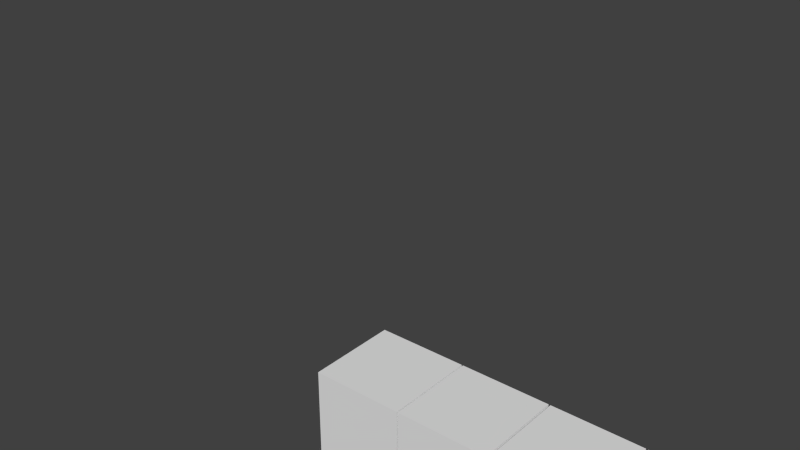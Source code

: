 # Source: giant_sandworm.blend  (saved by Blender 2.72.0; exported with 4.5.12 LTS)
import bpy
from mathutils import Matrix  # noqa: F401  (used for matrix-valued properties, if any)

bpy.ops.wm.read_factory_settings(use_empty=True)
scene = bpy.context.scene
scene.name = 'Scene'

# ---- collections
col_collection_1 = bpy.data.collections.new('Collection 1'); scene.collection.children.link(col_collection_1)

# ---- materials (node trees are filled in below, after node groups)
mat_material = bpy.data.materials.new('Material')
mat_material.alpha_threshold = 0.0
mat_material.use_transparent_shadow = False
mat_material.roughness = 0.5
mat_material.line_color = (0.0, 0.0, 0.0, 1.0)

# ---- material node trees

# ---- world
world_world = bpy.data.worlds.new('World'); scene.world = world_world
world_world.color = (0.05088, 0.05088, 0.05088)
world_world.use_sun_shadow = False
world_world.sun_shadow_jitter_overblur = 0.0
world_world.cycles.sampling_method = 'MANUAL'
world_world.cycles.sample_map_resolution = 256

# ---- meshes
me_cube_010 = bpy.data.meshes.new('Cube.010')
me_cube_010.from_pydata([(3.013, -0.9518, -0.4614), (3.013, -0.9527, 0.4679), (2.564, -0.9527, 0.4679), (2.564, -0.9518, -0.4614), (3.013, -0.8476, -0.4613), (3.013, -0.8485, 0.4681), (2.564, -0.8485, 0.4681), (2.564, -0.8476, -0.4613), (2.547, -0.9731, -0.727), (2.547, -0.9746, 0.7335), (1.92, -0.9746, 0.7335), (1.92, -0.9731, -0.727), (2.547, -0.8257, -0.7268), (2.547, -0.8272, 0.7336), (1.92, -0.8272, 0.7336), (1.92, -0.8257, -0.7268), (2.547, 0.8272, -0.7251), (2.547, 0.8257, 0.7353), (1.92, 0.8257, 0.7353), (1.92, 0.8272, -0.7251), (2.547, 0.9746, -0.7249), (2.547, 0.9731, 0.7355), (1.92, 0.9731, 0.7355), (1.92, 0.9746, -0.7249), (3.013, 0.8485, -0.4595), (3.013, 0.8476, 0.4698), (2.564, 0.8476, 0.4698), (2.564, 0.8485, -0.4595), (3.013, 0.9527, -0.4594), (3.013, 0.9518, 0.4699), (2.564, 0.9518, 0.4699), (2.564, 0.9527, -0.4594), (3.013, 0.4647, 0.8523), (3.013, -0.4647, 0.8523), (2.564, -0.4647, 0.8523), (2.564, 0.4647, 0.8523), (3.013, 0.4647, 0.9565), (3.013, -0.4647, 0.9565), (2.564, -0.4647, 0.9565), (2.564, 0.4647, 0.9565), (2.547, 0.7302, 0.8307), (2.547, -0.7302, 0.8307), (1.92, -0.7302, 0.8307), (1.92, 0.7302, 0.8307), (2.547, 0.7302, 0.9781), (2.547, -0.7302, 0.9781), (1.92, -0.7302, 0.9781), (1.92, 0.7302, 0.9781), (2.547, 0.7302, -0.9696), (2.547, -0.7302, -0.9696), (1.92, -0.7302, -0.9696), (1.92, 0.7302, -0.9696), (2.547, 0.7302, -0.8222), (2.547, -0.7302, -0.8222), (1.92, -0.7302, -0.8222), (1.92, 0.7302, -0.8222), (3.013, 0.4647, -0.948), (3.013, -0.4647, -0.948), (2.564, -0.4647, -0.948), (2.564, 0.4647, -0.948), (3.013, 0.4647, -0.8438), (3.013, -0.4647, -0.8438), (2.564, -0.4647, -0.8438), (2.564, 0.4647, -0.8438), (1.908, 1.0, -1.0), (1.908, -1.0, -1.0), (1.032, -1.0, -1.0), (1.032, 1.0, -1.0), (1.908, 1.0, 1.0), (1.908, -1.0, 1.0), (1.032, -1.0, 1.0), (1.032, 1.0, 1.0), (1.0, 1.0, -1.0), (1.0, -1.0, -1.0), (-1.0, -1.0, -1.0), (-1.0, 1.0, -1.0), (1.0, 1.0, 1.0), (1.0, -1.0, 1.0), (-1.0, -1.0, 1.0), (-1.0, 1.0, 1.0), (-1.026, 1.0, -1.0), (-1.026, -1.0, -1.0), (-3.026, -1.0, -1.0), (-3.026, 1.0, -1.0), (-1.026, 1.0, 1.0), (-1.026, -1.0, 1.0), (-3.026, -1.0, 1.0), (-3.026, 1.0, 1.0), (-3.087, 1.0, -1.0), (-3.087, -1.0, -1.0), (-5.087, -1.0, -1.0), (-5.087, 1.0, -1.0), (-3.087, 1.0, 1.0), (-3.087, -1.0, 1.0), (-5.087, -1.0, 1.0), (-5.087, 1.0, 1.0), (-5.133, 1.0, -1.0), (-5.133, -1.0, -1.0), (-7.133, -1.0, -1.0), (-7.133, 1.0, -1.0), (-5.133, 1.0, 1.0), (-5.133, -1.0, 1.0), (-7.133, -1.0, 1.0), (-7.133, 1.0, 1.0), (-7.175, 1.0, -1.0), (-7.175, -1.0, -1.0), (-9.175, -1.0, -1.0), (-9.175, 1.0, -1.0), (-7.175, 1.0, 1.0), (-7.175, -1.0, 1.0), (-9.175, -1.0, 1.0), (-9.175, 1.0, 1.0), (-9.206, 1.0, -1.0), (-9.206, -1.0, -1.0), (-11.21, -1.0, -1.0), (-11.21, 1.0, -1.0), (-9.206, 1.0, 1.0), (-9.206, -1.0, 1.0), (-11.21, -1.0, 1.0), (-11.21, 1.0, 1.0)], [], [(0, 1, 2, 3), (4, 7, 6, 5), (0, 4, 5, 1), (1, 5, 6, 2), (2, 6, 7, 3), (4, 0, 3, 7), (8, 9, 10, 11), (12, 15, 14, 13), (8, 12, 13, 9), (9, 13, 14, 10), (10, 14, 15, 11), (12, 8, 11, 15), (16, 17, 18, 19), (20, 23, 22, 21), (16, 20, 21, 17), (17, 21, 22, 18), (18, 22, 23, 19), (20, 16, 19, 23), (24, 25, 26, 27), (28, 31, 30, 29), (24, 28, 29, 25), (25, 29, 30, 26), (26, 30, 31, 27), (28, 24, 27, 31), (32, 33, 34, 35), (36, 39, 38, 37), (32, 36, 37, 33), (33, 37, 38, 34), (34, 38, 39, 35), (36, 32, 35, 39), (40, 41, 42, 43), (44, 47, 46, 45), (40, 44, 45, 41), (41, 45, 46, 42), (42, 46, 47, 43), (44, 40, 43, 47), (48, 49, 50, 51), (52, 55, 54, 53), (48, 52, 53, 49), (49, 53, 54, 50), (50, 54, 55, 51), (52, 48, 51, 55), (56, 57, 58, 59), (60, 63, 62, 61), (56, 60, 61, 57), (57, 61, 62, 58), (58, 62, 63, 59), (60, 56, 59, 63), (64, 65, 66, 67), (68, 71, 70, 69), (64, 68, 69, 65), (65, 69, 70, 66), (66, 70, 71, 67), (68, 64, 67, 71), (72, 73, 74, 75), (76, 79, 78, 77), (72, 76, 77, 73), (73, 77, 78, 74), (74, 78, 79, 75), (76, 72, 75, 79), (80, 81, 82, 83), (84, 87, 86, 85), (80, 84, 85, 81), (81, 85, 86, 82), (82, 86, 87, 83), (84, 80, 83, 87), (88, 89, 90, 91), (92, 95, 94, 93), (88, 92, 93, 89), (89, 93, 94, 90), (90, 94, 95, 91), (92, 88, 91, 95), (96, 97, 98, 99), (100, 103, 102, 101), (96, 100, 101, 97), (97, 101, 102, 98), (98, 102, 103, 99), (100, 96, 99, 103), (104, 105, 106, 107), (108, 111, 110, 109), (104, 108, 109, 105), (105, 109, 110, 106), (106, 110, 111, 107), (108, 104, 107, 111), (112, 113, 114, 115), (116, 119, 118, 117), (112, 116, 117, 113), (113, 117, 118, 114), (114, 118, 119, 115), (116, 112, 115, 119)])
_uv = me_cube_010.uv_layers.new(name='UVMap')
_uv.uv.foreach_set('vector', [0.6671, 0.9354, 0.6671, 1.0, 0.6357, 1.0, 0.6357, 0.9354, 0.1625, 0.6448, 0.1939, 0.6448, 0.1939, 0.7094, 0.1625, 0.7094, 0.839, 0.6949, 0.8462, 0.6949, 0.8462, 0.7595, 0.839, 0.7595, 0.7931, 0.9354, 0.8003, 0.9354, 0.8003, 0.9667, 0.7931, 0.9667, 0.9839, 0.6845, 0.9767, 0.6845, 0.9767, 0.6199, 0.9839, 0.6199, 0.7858, 0.9667, 0.7785, 0.9667, 0.7785, 0.9354, 0.7858, 0.9354, 0.5853, 0.9354, 0.5853, 0.8339, 0.6291, 0.8339, 0.6291, 0.9354, 0.1284, 0.62, 0.1722, 0.62, 0.1722, 0.7215, 0.1284, 0.7215, 0.9767, 0.5185, 0.987, 0.5185, 0.987, 0.6199, 0.9767, 0.6199, 0.7288, 0.979, 0.7185, 0.979, 0.7185, 0.9354, 0.7288, 0.9354, 0.9881, 0.406, 0.9779, 0.406, 0.9779, 0.3045, 0.9881, 0.3045, 0.7082, 0.979, 0.6979, 0.979, 0.6979, 0.9354, 0.7082, 0.9354, 0.1365, 0.7835, 0.1365, 0.682, 0.1803, 0.682, 0.1803, 0.7835, 0.8481, 0.8339, 0.8919, 0.8339, 0.8919, 0.9354, 0.8481, 0.9354, 0.9779, 0.0, 0.9881, 2.485e-08, 0.9881, 0.1015, 0.9779, 0.1015, 0.7494, 0.979, 0.7391, 0.979, 0.7391, 0.9354, 0.7494, 0.9354, 0.9973, 0.5185, 0.987, 0.5185, 0.987, 0.417, 0.9973, 0.417, 0.7185, 0.979, 0.7082, 0.979, 0.7082, 0.9354, 0.7185, 0.9354, 0.1361, 0.6936, 0.1361, 0.7582, 0.1047, 0.7582, 0.1047, 0.6936, 0.9686, 0.6949, 1.0, 0.6949, 1.0, 0.7595, 0.9686, 0.7595, 0.839, 0.7595, 0.8462, 0.7595, 0.8462, 0.8241, 0.839, 0.8241, 0.8003, 0.9354, 0.8076, 0.9354, 0.8076, 0.9667, 0.8003, 0.9667, 0.9912, 0.6845, 0.9839, 0.6845, 0.9839, 0.6199, 0.9912, 0.6199, 0.7785, 0.9667, 0.7712, 0.9667, 0.7712, 0.9354, 0.7785, 0.9354, 0.1388, 0.644, 0.1388, 0.7086, 0.1074, 0.7086, 0.1074, 0.644, 0.9904, 0.9631, 0.959, 0.9631, 0.959, 0.8985, 0.9904, 0.8985, 0.9954, 0.1292, 0.9881, 0.1292, 0.9881, 0.06458, 0.9954, 0.06458, 0.7567, 0.9354, 0.764, 0.9354, 0.764, 0.9667, 0.7567, 0.9667, 0.9954, 0.1938, 0.9881, 0.1938, 0.9881, 0.1292, 0.9954, 0.1292, 0.7494, 0.9354, 0.7567, 0.9354, 0.7567, 0.9667, 0.7494, 0.9667, 0.1361, 0.8145, 0.1361, 0.713, 0.1799, 0.713, 0.1799, 0.8145, 0.8043, 0.9354, 0.7605, 0.9354, 0.7605, 0.8339, 0.8043, 0.8339, 0.9881, 0.3045, 0.9779, 0.3045, 0.9779, 0.203, 0.9881, 0.203, 0.6876, 0.9354, 0.6979, 0.9354, 0.6979, 0.979, 0.6876, 0.979, 0.9881, 0.203, 0.9779, 0.203, 0.9779, 0.1015, 0.9881, 0.1015, 0.7391, 0.979, 0.7288, 0.979, 0.7288, 0.9354, 0.7391, 0.9354, 0.5414, 0.9354, 0.5414, 0.8339, 0.5853, 0.8339, 0.5853, 0.9354, 0.1311, 0.7866, 0.08729, 0.7866, 0.08729, 0.6851, 0.1311, 0.6851, 0.987, 0.5185, 0.9767, 0.5185, 0.9767, 0.417, 0.987, 0.417, 0.6773, 0.979, 0.6671, 0.979, 0.6671, 0.9354, 0.6773, 0.9354, 0.9973, 0.6199, 0.987, 0.6199, 0.987, 0.5185, 0.9973, 0.5185, 0.6773, 0.9354, 0.6876, 0.9354, 0.6876, 0.979, 0.6773, 0.979, 0.6357, 0.9354, 0.6357, 1.0, 0.6043, 1.0, 0.6043, 0.9354, 0.1532, 0.7156, 0.1218, 0.7156, 0.1218, 0.651, 0.1532, 0.651, 0.9954, 0.06458, 0.9881, 0.06458, 0.9881, 0.0, 0.9954, 1.864e-08, 0.764, 0.9354, 0.7712, 0.9354, 0.7712, 0.9667, 0.764, 0.9667, 0.9954, 0.2583, 0.9881, 0.2583, 0.9881, 0.1938, 0.9954, 0.1938, 0.7858, 0.9354, 0.7931, 0.9354, 0.7931, 0.9667, 0.7858, 0.9667, 0.288, 0.5456, 0.288, 0.6846, 0.2269, 0.6846, 0.2269, 0.5456, 0.2873, 0.7812, 0.2262, 0.7812, 0.2262, 0.6422, 0.2873, 0.6422, 0.2778, 0.2735, 0.001112, 0.2741, 0.001112, 0.001953, 0.2778, 0.001338, 0.9074, 0.8339, 0.9074, 0.6949, 0.9686, 0.6949, 0.9686, 0.8339, 0.2095, 0.8009, 0.06976, 0.8009, 0.06976, 0.6619, 0.2095, 0.6619, 0.2012, 0.6443, 0.2012, 0.5053, 0.2624, 0.5053, 0.2624, 0.6443, 0.2148, 0.4655, 0.07511, 0.4655, 0.07511, 0.3265, 0.2148, 0.3265, 0.07045, 0.4708, 0.07045, 0.3318, 0.2101, 0.3318, 0.2101, 0.4708, 0.2118, 0.7767, 0.07214, 0.7767, 0.07214, 0.6377, 0.2118, 0.6377, 0.1929, 0.4779, 0.05323, 0.4779, 0.05323, 0.3389, 0.1929, 0.3389, 0.2059, 0.7436, 0.06616, 0.7436, 0.06616, 0.6046, 0.2059, 0.6046, 0.4069, 0.3598, 0.5466, 0.3598, 0.5466, 0.4987, 0.4069, 0.4987, 0.434, 0.1849, 0.434, 0.3239, 0.2943, 0.3239, 0.2943, 0.1849, 0.06617, 0.4714, 0.06617, 0.3325, 0.2059, 0.3325, 0.2059, 0.4714, 0.1946, 0.7437, 0.05492, 0.7437, 0.05492, 0.6047, 0.1946, 0.6047, 0.1763, 0.5907, 0.1763, 0.4517, 0.316, 0.4517, 0.316, 0.5907, 0.07356, 0.7998, 0.07356, 0.6608, 0.2133, 0.6608, 0.2133, 0.7998, 0.4222, 0.3581, 0.5619, 0.3581, 0.5619, 0.497, 0.4222, 0.497, 0.1979, 0.4641, 0.05816, 0.4641, 0.05816, 0.3251, 0.1979, 0.3251, 0.05849, 0.4564, 0.05849, 0.3174, 0.1982, 0.3174, 0.1982, 0.4564, 0.2249, 0.6937, 0.08524, 0.6937, 0.08524, 0.5548, 0.2249, 0.5548, 0.1954, 0.4604, 0.0557, 0.4604, 0.0557, 0.3214, 0.1954, 0.3214, 0.07631, 0.6257, 0.216, 0.6257, 0.216, 0.7647, 0.07631, 0.7647, 0.1966, 0.4595, 0.05692, 0.4595, 0.05692, 0.3205, 0.1966, 0.3205, 0.2028, 0.475, 0.06314, 0.475, 0.06314, 0.336, 0.2028, 0.336, 0.06369, 0.4784, 0.06369, 0.3394, 0.2034, 0.3394, 0.2034, 0.4784, 0.2183, 0.5625, 0.2183, 0.7015, 0.07858, 0.7015, 0.07858, 0.5625, 0.204, 0.4746, 0.06426, 0.4746, 0.06426, 0.3356, 0.204, 0.3356, 0.2102, 0.7487, 0.07051, 0.7487, 0.07051, 0.6097, 0.2102, 0.6097, 0.4329, 0.3647, 0.5725, 0.3647, 0.5725, 0.5037, 0.4329, 0.5037, 0.223, 0.4769, 0.08333, 0.4769, 0.08333, 0.3379, 0.223, 0.3379, 0.4291, 0.3896, 0.2894, 0.3896, 0.2894, 0.2506, 0.4291, 0.2506, 0.2137, 0.6892, 0.07397, 0.6892, 0.07397, 0.5502, 0.2137, 0.5502, 0.2038, 0.4666, 0.06409, 0.4666, 0.06409, 0.3276, 0.2038, 0.3276, 0.2176, 0.7339, 0.0779, 0.7339, 0.0779, 0.5949, 0.2176, 0.5949, 0.3879, 0.3612, 0.5276, 0.3612, 0.5276, 0.5001, 0.3879, 0.5001, 0.1874, 0.4741, 0.04774, 0.4741, 0.04774, 0.3351, 0.1874, 0.3351, 0.539, 0.3467, 0.539, 0.4856, 0.3993, 0.4856, 0.3993, 0.3467, 0.2126, 0.6469, 0.07286, 0.6469, 0.07286, 0.5079, 0.2126, 0.5079, 0.2309, 0.4707, 0.09124, 0.4707, 0.09124, 0.3317, 0.2309, 0.3317, 0.2232, 0.7889, 0.08355, 0.7889, 0.08355, 0.6499, 0.2232, 0.6499, 0.3947, 0.3638, 0.5344, 0.3638, 0.5344, 0.5028, 0.3947, 0.5028])
me_cube_010.materials.append(mat_material)
me_cube_010.use_remesh_preserve_volume = False
me_cube_010.use_remesh_preserve_attributes = False
me_cube_010.use_mirror_vertex_groups = False
me_cube_010.update()
arm_armature = bpy.data.armatures.new('Armature')  # bones are not reproduced

# ---- objects
ob_armature = bpy.data.objects.new('Armature', arm_armature)
ob_cube_007 = bpy.data.objects.new('Cube.007', me_cube_010)

# ---- transforms, parenting, visibility, modifiers, constraints
ob_armature.location = (0.09238, 0.1661, 1.242)
ob_armature.show_in_front = True
ob_armature.lineart.crease_threshold = 0.0
ob_cube_007.parent = ob_armature
ob_cube_007.matrix_parent_inverse = Matrix(((1.0, 0.0, 0.0, -0.09238), (0.0, 1.0, 0.0, -0.1661), (0.0, 0.0, 1.0, -1.242), (0.0, 0.0, 0.0, 1.0)))
ob_cube_007.location = (9.791, 0.0, 0.9968)
ob_cube_007.lock_rotations_4d = False
ob_cube_007.empty_display_type = 'ARROWS'
ob_cube_007.lineart.crease_threshold = 0.0
_vg = ob_cube_007.vertex_groups.new(name='Bone')
_vg.add([112, 113, 114, 115, 116, 117, 118, 119], 1.0, 'REPLACE')
_vg = ob_cube_007.vertex_groups.new(name='Bone.003')
_vg.add([104, 105, 106, 107, 108, 109, 110, 111], 1.0, 'REPLACE')
_vg = ob_cube_007.vertex_groups.new(name='Bone.004')
_vg.add([96, 97, 98, 99, 100, 101, 102, 103], 1.0, 'REPLACE')
_vg = ob_cube_007.vertex_groups.new(name='Bone.005')
_vg.add([88, 89, 90, 91, 92, 93, 94, 95], 1.0, 'REPLACE')
_vg = ob_cube_007.vertex_groups.new(name='Bone.006')
_vg.add([80, 81, 82, 83, 84, 85, 86, 87], 1.0, 'REPLACE')
_vg = ob_cube_007.vertex_groups.new(name='Bone.007')
for _i, _w in zip([72, 73, 74, 75, 76, 77, 78, 79], [0.8089, 0.7294, 0.9399, 0.9647, 0.7327, 0.4394, 0.9163, 0.9499]): _vg.add([_i], _w, 'REPLACE')
_vg = ob_cube_007.vertex_groups.new(name='Bone.008')
for _i, _w in zip([64, 65, 66, 67, 68, 69, 70, 71], [0.05969, 0.246, 0.6942, 0.07022, 0.2633, 0.8326, 0.8617, 0.1481]): _vg.add([_i], _w, 'REPLACE')
_vg = ob_cube_007.vertex_groups.new(name='Bone.016')
_vg.add([8, 9, 10, 11, 12, 13, 14, 15], 1.0, 'REPLACE')
_vg = ob_cube_007.vertex_groups.new(name='Bone.017')
_vg.add([0, 1, 2, 3, 4, 5, 6, 7], 1.0, 'REPLACE')
_vg = ob_cube_007.vertex_groups.new(name='Bone.009')
for _i, _w in zip([72, 73, 74, 76, 77, 78, 79], [0.09553, 0.1353, 0.0101, 0.1336, 0.2803, 0.03373, 0.0001169]): _vg.add([_i], _w, 'REPLACE')
_vg = ob_cube_007.vertex_groups.new(name='Bone.014')
for _i, _w in zip([16, 17, 18, 19, 20, 21, 22, 23], [0.8281, 0.9662, 0.9398, 0.6526, 0.8297, 0.9651, 0.9458, 0.61]): _vg.add([_i], _w, 'REPLACE')
_vg = ob_cube_007.vertex_groups.new(name='Bone.015')
for _i, _w in zip([16, 17, 18, 19, 20, 21, 22, 23, 24, 25, 26, 27, 28, 29, 30, 31], [0.1719, 0.0176, 0.06018, 0.3474, 0.1703, 0.01989, 0.0542, 0.39, 1.0, 1.0, 1.0, 1.0, 1.0, 1.0, 1.0, 1.0]): _vg.add([_i], _w, 'REPLACE')
_vg = ob_cube_007.vertex_groups.new(name='Bone.010')
for _i, _w in zip([64, 67, 68, 69, 70, 71], [0.05327, 0.06003, 0.4499, 0.06055, 0.07412, 0.6974]): _vg.add([_i], _w, 'REPLACE')
_vg = ob_cube_007.vertex_groups.new(name='Bone.012')
_vg.add([40, 41, 42, 43, 44, 45, 46, 47], 1.0, 'REPLACE')
_vg = ob_cube_007.vertex_groups.new(name='Bone.013')
_vg.add([32, 33, 34, 35, 36, 37, 38, 39], 1.0, 'REPLACE')
_vg = ob_cube_007.vertex_groups.new(name='Bone.011')
for _i, _w in zip([64, 65, 66, 67, 68, 69, 70, 71, 72, 73, 74, 76, 77, 78, 79], [0.887, 0.741, 0.2903, 0.8697, 0.2868, 0.1068, 0.0642, 0.1545, 0.09553, 0.1353, 0.0101, 0.1336, 0.2803, 0.03373, 0.0001169]): _vg.add([_i], _w, 'REPLACE')
_vg = ob_cube_007.vertex_groups.new(name='Bone.018')
for _i, _w in zip([48, 49, 50, 51, 52, 53, 54, 55], [0.9731, 0.8542, 0.6628, 0.96, 0.9737, 0.8522, 0.6999, 0.954]): _vg.add([_i], _w, 'REPLACE')
_vg = ob_cube_007.vertex_groups.new(name='Bone.019')
for _i, _w in zip([48, 49, 50, 51, 52, 53, 54, 55, 56, 57, 58, 59, 60, 61, 62, 63], [0.003873, 0.1458, 0.3372, 0.03004, 0.002697, 0.1478, 0.3001, 0.04196, 1.0, 1.0, 1.0, 1.0, 1.0, 1.0, 1.0, 1.0]): _vg.add([_i], _w, 'REPLACE')
_vg = ob_cube_007.vertex_groups.new(name='Bone.001')
_vg = ob_cube_007.vertex_groups.new(name='Bone.002')
_m = ob_cube_007.modifiers.new('Armature', 'ARMATURE')
_m.object = ob_armature

# ---- collection membership
col_collection_1.objects.link(ob_armature)
col_collection_1.objects.link(ob_cube_007)

# ---- scene / render settings (as saved in the file)
scene.frame_start = 1; scene.frame_end = 250; scene.frame_set(75)
scene.render.engine = 'BLENDER_EEVEE_NEXT'
scene.render.resolution_percentage = 50
scene.render.dither_intensity = 0.0
scene.cycles.use_denoising = False
scene.cycles.samples = 10
scene.cycles.sampling_pattern = 'TABULATED_SOBOL'
scene.cycles.light_sampling_threshold = 0.0
scene.cycles.use_adaptive_sampling = False
scene.cycles.use_light_tree = False
scene.cycles.blur_glossy = 0.0
scene.cycles.pixel_filter_type = 'GAUSSIAN'
scene.cycles.sample_clamp_indirect = 0.0
scene.view_settings.view_transform = 'Standard'
bpy.context.view_layer.update()

# ---- added for rendering (the .blend has no active camera and no usable light): camera, sun
cam_auto = bpy.data.cameras.new('AutoCamera')
cam_auto.lens = 50.0
cam_auto.sensor_width = 36.0
cam_auto.clip_end = 1000.0
ob_auto_camera = bpy.data.objects.new('AutoCamera', cam_auto)
scene.collection.objects.link(ob_auto_camera)
ob_auto_camera.location = (11.3508, -13.8256, 14.4648)
ob_auto_camera.rotation_euler = (1.09748, -7.21219e-08, 0.694738)
scene.camera = ob_auto_camera
light_auto_sun = bpy.data.lights.new('AutoSun', 'SUN')
light_auto_sun.energy = 3.0
light_auto_sun.angle = 0.0523599
ob_auto_sun = bpy.data.objects.new('AutoSun', light_auto_sun)
scene.collection.objects.link(ob_auto_sun)
ob_auto_sun.rotation_euler = (0.872665, 0.174533, 0.523599)
bpy.context.view_layer.update()

